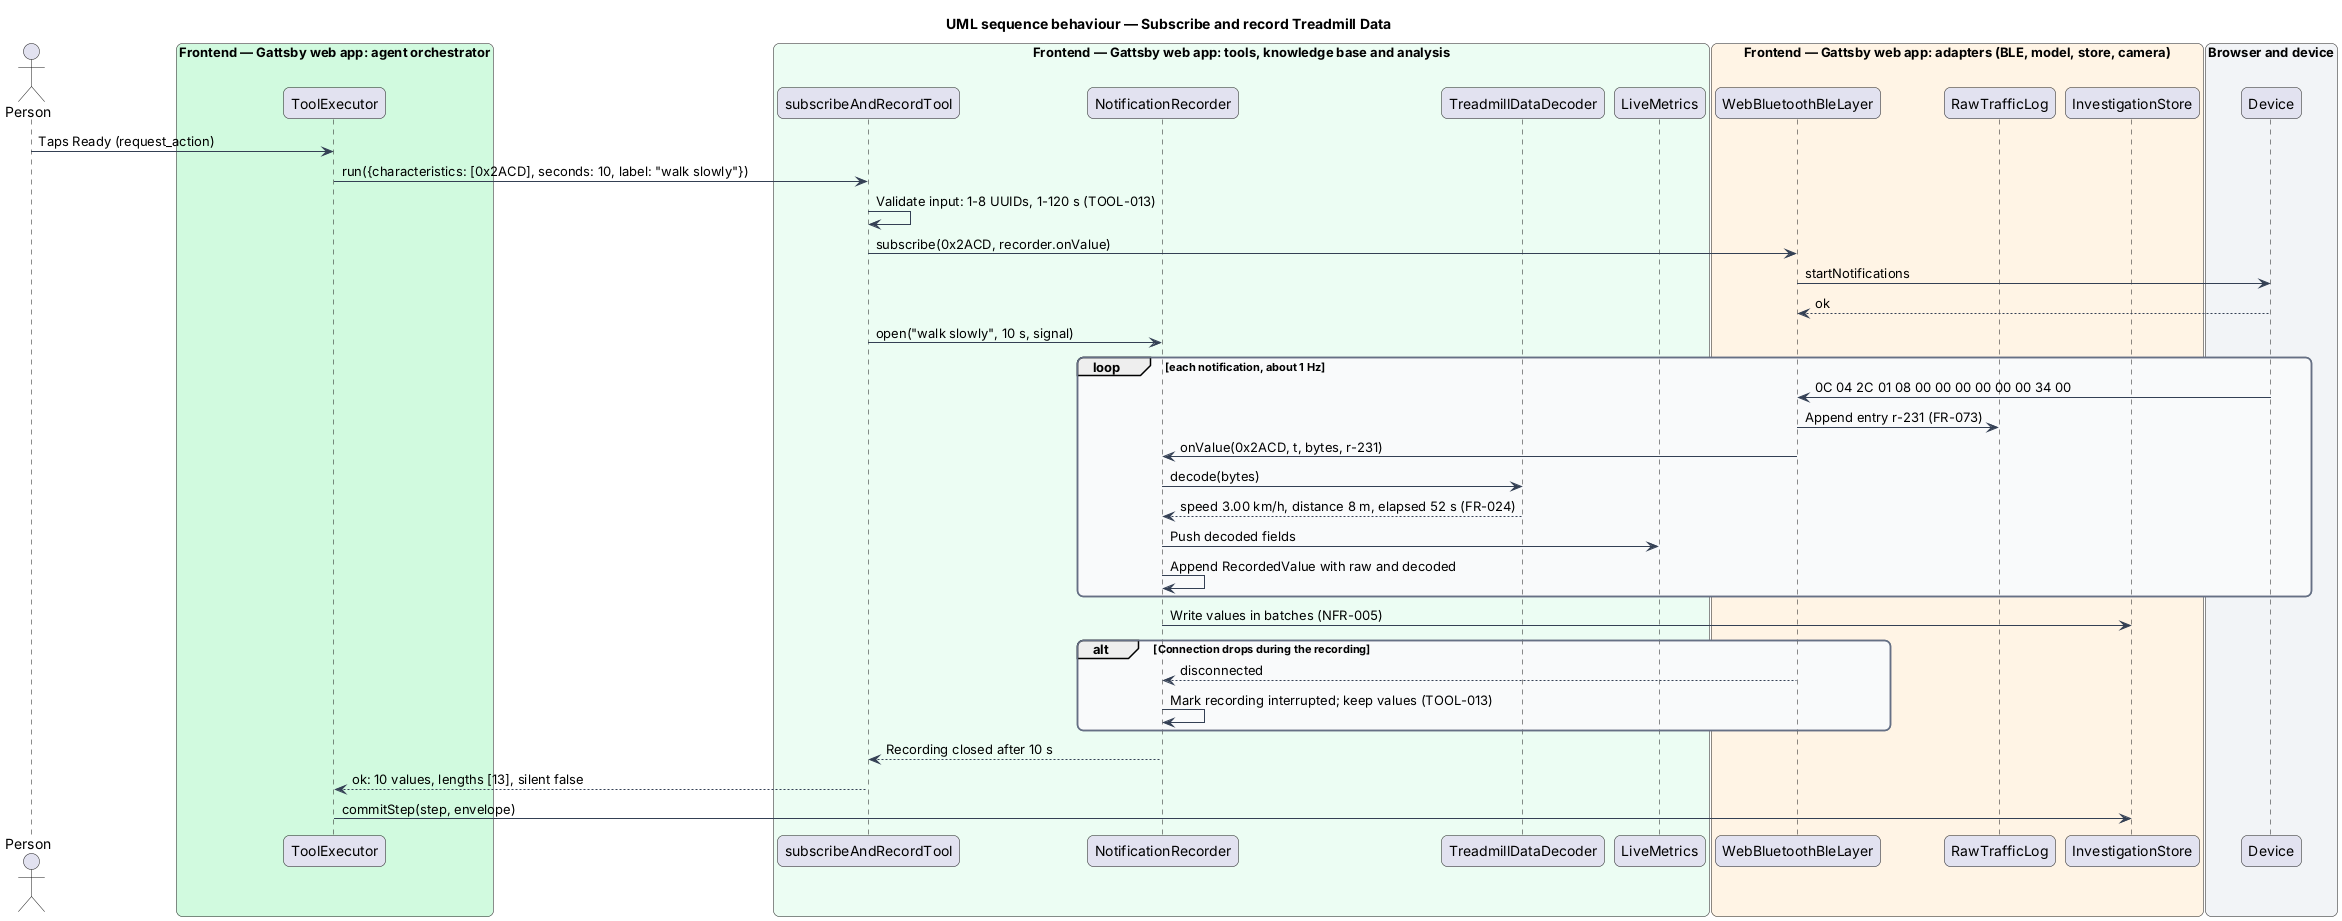

The diagram above was rendered by PlantUML. Its source (embedded in the PNG):
@startuml
title UML sequence behaviour — Subscribe and record Treadmill Data
skinparam backgroundColor #FFFFFF
skinparam shadowing false
skinparam roundcorner 12
skinparam defaultFontName Arial
skinparam ArrowColor #344054
skinparam rectangle {
  BorderColor #344054
  FontColor #101828
}
skinparam package {
  BorderColor #667085
  FontColor #101828
  BackgroundColor #F9FAFB
}
actor "Person" as person
box "Frontend — Gattsby web app: agent orchestrator" #D1FADF
  participant "ToolExecutor" as executor
end box
box "Frontend — Gattsby web app: tools, knowledge base and analysis" #ECFDF3
  participant "subscribeAndRecordTool" as tool
  participant "NotificationRecorder" as recorder
  participant "TreadmillDataDecoder" as decoder
  participant "LiveMetrics" as live
end box
box "Frontend — Gattsby web app: adapters (BLE, model, store, camera)" #FFF4E5
  participant "WebBluetoothBleLayer" as ble
  participant "RawTrafficLog" as log
  participant "InvestigationStore" as store
end box
box "Browser and device" #F2F4F7
  participant "Device" as device
end box

person -> executor : Taps Ready (request_action)
executor -> tool : run({characteristics: [0x2ACD], seconds: 10, label: "walk slowly"})
tool -> tool : Validate input: 1-8 UUIDs, 1-120 s (TOOL-013)
tool -> ble : subscribe(0x2ACD, recorder.onValue)
ble -> device : startNotifications
device --> ble : ok
tool -> recorder : open("walk slowly", 10 s, signal)
loop each notification, about 1 Hz
  device -> ble : 0C 04 2C 01 08 00 00 00 00 00 00 34 00
  ble -> log : Append entry r-231 (FR-073)
  ble -> recorder : onValue(0x2ACD, t, bytes, r-231)
  recorder -> decoder : decode(bytes)
  decoder --> recorder : speed 3.00 km/h, distance 8 m, elapsed 52 s (FR-024)
  recorder -> live : Push decoded fields
  recorder -> recorder : Append RecordedValue with raw and decoded
end
recorder -> store : Write values in batches (NFR-005)
alt Connection drops during the recording
  ble --> recorder : disconnected
  recorder -> recorder : Mark recording interrupted; keep values (TOOL-013)
end
recorder --> tool : Recording closed after 10 s
tool --> executor : ok: 10 values, lengths [13], silent false
executor -> store : commitStep(step, envelope)
@enduml